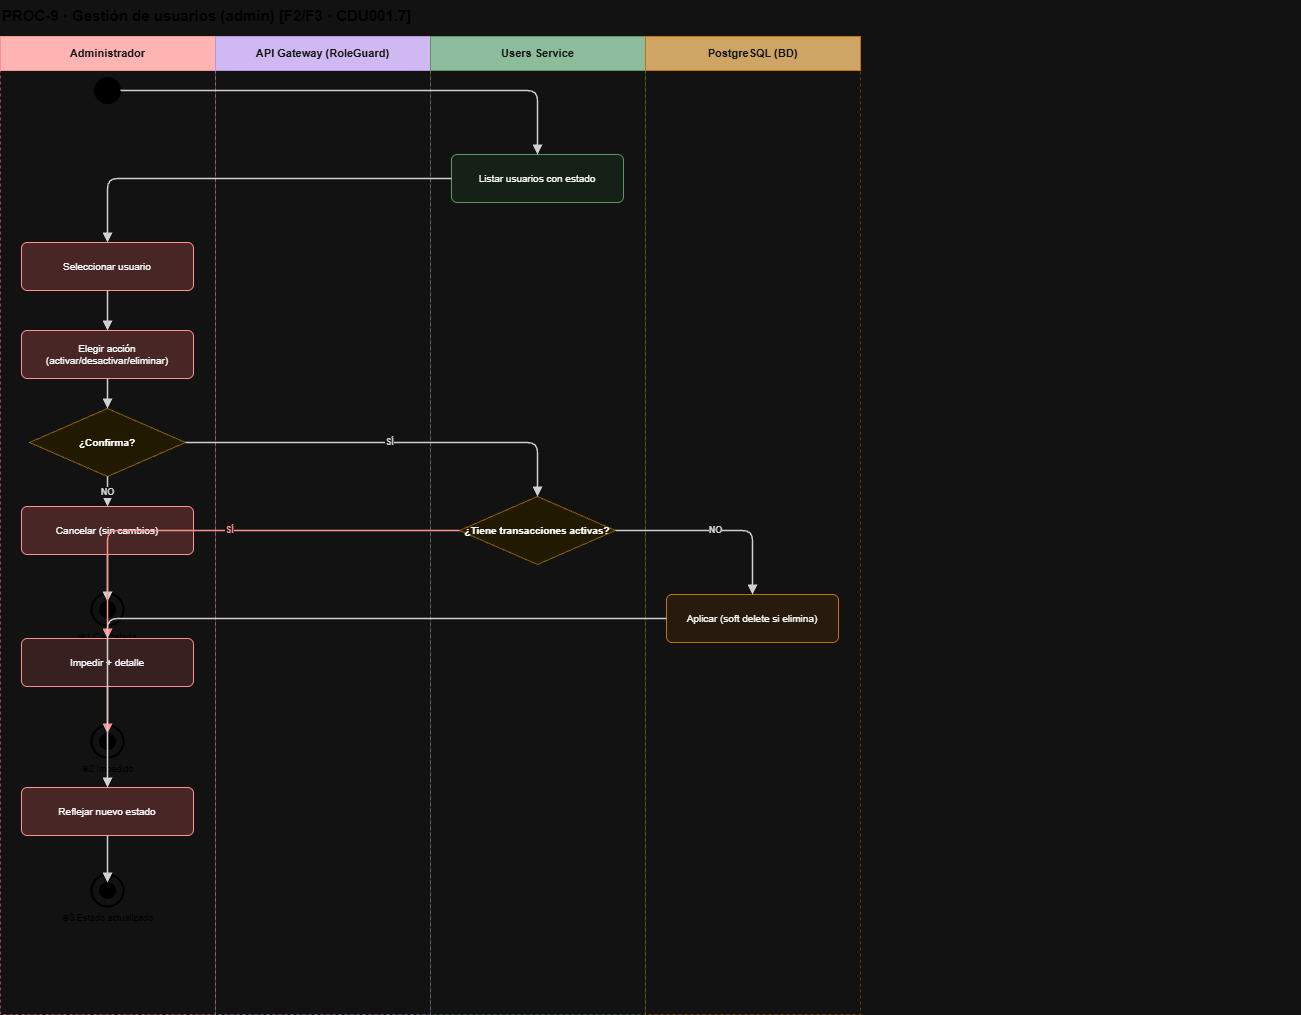

The diagram above was exported from draw.io. Its source (the exported page's mxGraphModel, read from the mxfile embedded in the PNG):
<mxGraphModel dx="2060" dy="1054" grid="0" gridSize="10" guides="1" tooltips="1" connect="1" arrows="1" fold="1" page="1" pageScale="1" pageWidth="940" pageHeight="1062" math="0" shadow="0">
  <root>
    <mxCell id="0" />
    <mxCell id="1" parent="0" />
    <mxCell id="P9t" parent="1" style="text;html=1;fontSize=15;fontStyle=1;fontColor=#222;" value="PROC-9 · Gestión de usuarios (admin)  [F2/F3 · CDU001.7]" vertex="1">
      <mxGeometry height="24" width="1300" x="40" y="8" as="geometry" />
    </mxCell>
    <mxCell id="P9L0" parent="1" style="rounded=0;whiteSpace=wrap;html=1;fillColor=#7A1A1A;strokeColor=#C62828;fontColor=#FFFFFF;fontSize=11;fontStyle=1;" value="Administrador" vertex="1">
      <mxGeometry height="34" width="215" x="40" y="44" as="geometry" />
    </mxCell>
    <mxCell id="P9LB0" parent="1" style="rounded=0;html=1;fillColor=none;strokeColor=#C62828;dashed=1;opacity=50;" value="" vertex="1">
      <mxGeometry height="944" width="215" x="40" y="78" as="geometry" />
    </mxCell>
    <mxCell id="P9L1" parent="1" style="rounded=0;whiteSpace=wrap;html=1;fillColor=#43286B;strokeColor=#6A4A9A;fontColor=#FFFFFF;fontSize=11;fontStyle=1;" value="API Gateway (RoleGuard)" vertex="1">
      <mxGeometry height="34" width="215" x="255" y="44" as="geometry" />
    </mxCell>
    <mxCell id="P9LB1" parent="1" style="rounded=0;html=1;fillColor=none;strokeColor=#6A4A9A;dashed=1;opacity=50;" value="" vertex="1">
      <mxGeometry height="944" width="215" x="255" y="78" as="geometry" />
    </mxCell>
    <mxCell id="P9L2" parent="1" style="rounded=0;whiteSpace=wrap;html=1;fillColor=#1E5631;strokeColor=#4A8A4A;fontColor=#FFFFFF;fontSize=11;fontStyle=1;" value="Users Service" vertex="1">
      <mxGeometry height="34" width="215" x="470" y="44" as="geometry" />
    </mxCell>
    <mxCell id="P9LB2" parent="1" style="rounded=0;html=1;fillColor=none;strokeColor=#4A8A4A;dashed=1;opacity=50;" value="" vertex="1">
      <mxGeometry height="944" width="215" x="470" y="78" as="geometry" />
    </mxCell>
    <mxCell id="P9L3" parent="1" style="rounded=0;whiteSpace=wrap;html=1;fillColor=#7A4A00;strokeColor=#D67A00;fontColor=#FFFFFF;fontSize=11;fontStyle=1;" value="PostgreSQL (BD)" vertex="1">
      <mxGeometry height="34" width="215" x="685" y="44" as="geometry" />
    </mxCell>
    <mxCell id="P9LB3" parent="1" style="rounded=0;html=1;fillColor=none;strokeColor=#D67A00;dashed=1;opacity=50;" value="" vertex="1">
      <mxGeometry height="944" width="215" x="685" y="78" as="geometry" />
    </mxCell>
    <mxCell id="P9s" parent="1" style="ellipse;fillColor=#000;strokeColor=#000;html=1;" vertex="1">
      <mxGeometry height="26" width="26" x="134" y="85" as="geometry" />
    </mxCell>
    <mxCell id="P9U1" parent="1" style="rounded=1;whiteSpace=wrap;html=1;fillColor=#E7F5E9;strokeColor=#4A8A4A;fontSize=10;arcSize=12;" value="Listar usuarios con estado" vertex="1">
      <mxGeometry height="48" width="172" x="491" y="162" as="geometry" />
    </mxCell>
    <mxCell id="P9U2" parent="1" style="rounded=1;whiteSpace=wrap;html=1;fillColor=#FFD6D6;strokeColor=#C62828;fontSize=10;arcSize=12;" value="Seleccionar usuario" vertex="1">
      <mxGeometry height="48" width="172" x="61" y="250" as="geometry" />
    </mxCell>
    <mxCell id="P9U3" parent="1" style="rounded=1;whiteSpace=wrap;html=1;fillColor=#FFD6D6;strokeColor=#C62828;fontSize=10;arcSize=12;" value="Elegir acción (activar/desactivar/eliminar)" vertex="1">
      <mxGeometry height="48" width="172" x="61" y="338" as="geometry" />
    </mxCell>
    <mxCell id="P9D1" parent="1" style="rhombus;whiteSpace=wrap;html=1;fillColor=#FFF7D6;strokeColor=#D6A700;fontSize=10;fontStyle=1;" value="¿Confirma?" vertex="1">
      <mxGeometry height="68" width="156" x="69" y="416" as="geometry" />
    </mxCell>
    <mxCell id="P9U4" parent="1" style="rounded=1;whiteSpace=wrap;html=1;fillColor=#FFD6D6;strokeColor=#C62828;fontSize=10;arcSize=12;" value="Cancelar (sin cambios)" vertex="1">
      <mxGeometry height="48" width="172" x="61" y="514" as="geometry" />
    </mxCell>
    <mxCell id="P9f1o" parent="1" style="ellipse;fillColor=none;strokeColor=#000;strokeWidth=2;html=1;" vertex="1">
      <mxGeometry height="32" width="32" x="131" y="601" as="geometry" />
    </mxCell>
    <mxCell id="P9f1" parent="1" style="ellipse;fillColor=#000;strokeColor=#000;html=1;" vertex="1">
      <mxGeometry height="16" width="16" x="139" y="609" as="geometry" />
    </mxCell>
    <mxCell id="P9f1t" parent="1" style="text;html=1;fontSize=9;fontColor=#444;align=center;" value="◉1 Cancelada" vertex="1">
      <mxGeometry height="14" width="160" x="67" y="633" as="geometry" />
    </mxCell>
    <mxCell id="P9D2" parent="1" style="rhombus;whiteSpace=wrap;html=1;fillColor=#FFF7D6;strokeColor=#D6A700;fontSize=10;fontStyle=1;" value="¿Tiene transacciones activas?" vertex="1">
      <mxGeometry height="68" width="156" x="499" y="504" as="geometry" />
    </mxCell>
    <mxCell id="P9U5" parent="1" style="rounded=1;whiteSpace=wrap;html=1;fillColor=#FFE2E2;strokeColor=#C62828;fontSize=10;arcSize=12;" value="Impedir + detalle" vertex="1">
      <mxGeometry height="48" width="172" x="61" y="646" as="geometry" />
    </mxCell>
    <mxCell id="P9f2o" parent="1" style="ellipse;fillColor=none;strokeColor=#000;strokeWidth=2;html=1;" vertex="1">
      <mxGeometry height="32" width="32" x="131" y="733" as="geometry" />
    </mxCell>
    <mxCell id="P9f2" parent="1" style="ellipse;fillColor=#000;strokeColor=#000;html=1;" vertex="1">
      <mxGeometry height="16" width="16" x="139" y="741" as="geometry" />
    </mxCell>
    <mxCell id="P9f2t" parent="1" style="text;html=1;fontSize=9;fontColor=#444;align=center;" value="◉2 Impedido" vertex="1">
      <mxGeometry height="14" width="160" x="67" y="765" as="geometry" />
    </mxCell>
    <mxCell id="P9U6" parent="1" style="rounded=1;whiteSpace=wrap;html=1;fillColor=#FFF0DF;strokeColor=#D67A00;fontSize=10;arcSize=12;" value="Aplicar (soft delete si elimina)" vertex="1">
      <mxGeometry height="48" width="172" x="706" y="602" as="geometry" />
    </mxCell>
    <mxCell id="P9U7" parent="1" style="rounded=1;whiteSpace=wrap;html=1;fillColor=#FFD6D6;strokeColor=#C62828;fontSize=10;arcSize=12;" value="Reflejar nuevo estado" vertex="1">
      <mxGeometry height="48" width="172" x="61" y="795" as="geometry" />
    </mxCell>
    <mxCell id="P9f3o" parent="1" style="ellipse;fillColor=none;strokeColor=#000;strokeWidth=2;html=1;" vertex="1">
      <mxGeometry height="32" width="32" x="131" y="882" as="geometry" />
    </mxCell>
    <mxCell id="P9f3" parent="1" style="ellipse;fillColor=#000;strokeColor=#000;html=1;" vertex="1">
      <mxGeometry height="16" width="16" x="139" y="890" as="geometry" />
    </mxCell>
    <mxCell id="P9f3t" parent="1" style="text;html=1;fontSize=9;fontColor=#444;align=center;" value="◉3 Estado actualizado" vertex="1">
      <mxGeometry height="14" width="160" x="67" y="914" as="geometry" />
    </mxCell>
    <mxCell id="P9es_U1" edge="1" parent="1" source="P9s" style="edgeStyle=orthogonalEdgeStyle;rounded=1;html=1;endArrow=block;endFill=1;strokeColor=#222222;strokeWidth=1.5;fontSize=9;fontStyle=1;fontColor=#222222;" target="P9U1" value="">
      <mxGeometry relative="1" as="geometry" />
    </mxCell>
    <mxCell id="P9eU1_U2" edge="1" parent="1" source="P9U1" style="edgeStyle=orthogonalEdgeStyle;rounded=1;html=1;endArrow=block;endFill=1;strokeColor=#222222;strokeWidth=1.5;fontSize=9;fontStyle=1;fontColor=#222222;" target="P9U2" value="">
      <mxGeometry relative="1" as="geometry" />
    </mxCell>
    <mxCell id="P9eU2_U3" edge="1" parent="1" source="P9U2" style="edgeStyle=orthogonalEdgeStyle;rounded=1;html=1;endArrow=block;endFill=1;strokeColor=#222222;strokeWidth=1.5;fontSize=9;fontStyle=1;fontColor=#222222;" target="P9U3" value="">
      <mxGeometry relative="1" as="geometry" />
    </mxCell>
    <mxCell id="P9eU3_D1" edge="1" parent="1" source="P9U3" style="edgeStyle=orthogonalEdgeStyle;rounded=1;html=1;endArrow=block;endFill=1;strokeColor=#222222;strokeWidth=1.5;fontSize=9;fontStyle=1;fontColor=#222222;" target="P9D1" value="">
      <mxGeometry relative="1" as="geometry" />
    </mxCell>
    <mxCell id="P9eD1_U4" edge="1" parent="1" source="P9D1" style="edgeStyle=orthogonalEdgeStyle;rounded=1;html=1;endArrow=block;endFill=1;strokeColor=#222222;strokeWidth=1.5;fontSize=9;fontStyle=1;fontColor=#222222;" target="P9U4" value="NO">
      <mxGeometry relative="1" as="geometry" />
    </mxCell>
    <mxCell id="P9eU4_f1" edge="1" parent="1" source="P9U4" style="edgeStyle=orthogonalEdgeStyle;rounded=1;html=1;endArrow=block;endFill=1;strokeColor=#222222;strokeWidth=1.5;fontSize=9;fontStyle=1;fontColor=#222222;" target="P9f1" value="">
      <mxGeometry relative="1" as="geometry" />
    </mxCell>
    <mxCell id="P9eD1_D2" edge="1" parent="1" source="P9D1" style="edgeStyle=orthogonalEdgeStyle;rounded=1;html=1;endArrow=block;endFill=1;strokeColor=#222222;strokeWidth=1.5;fontSize=9;fontStyle=1;fontColor=#222222;" target="P9D2" value="SÍ">
      <mxGeometry relative="1" as="geometry" />
    </mxCell>
    <mxCell id="P9eD2_U5" edge="1" parent="1" source="P9D2" style="edgeStyle=orthogonalEdgeStyle;rounded=1;html=1;endArrow=block;endFill=1;strokeColor=#C62828;strokeWidth=1.5;fontSize=9;fontStyle=1;fontColor=#C62828;" target="P9U5" value="SÍ">
      <mxGeometry relative="1" as="geometry" />
    </mxCell>
    <mxCell id="P9eU5_f2" edge="1" parent="1" source="P9U5" style="edgeStyle=orthogonalEdgeStyle;rounded=1;html=1;endArrow=block;endFill=1;strokeColor=#C62828;strokeWidth=1.5;fontSize=9;fontStyle=1;fontColor=#C62828;" target="P9f2" value="">
      <mxGeometry relative="1" as="geometry" />
    </mxCell>
    <mxCell id="P9eD2_U6" edge="1" parent="1" source="P9D2" style="edgeStyle=orthogonalEdgeStyle;rounded=1;html=1;endArrow=block;endFill=1;strokeColor=#222222;strokeWidth=1.5;fontSize=9;fontStyle=1;fontColor=#222222;" target="P9U6" value="NO">
      <mxGeometry relative="1" as="geometry" />
    </mxCell>
    <mxCell id="P9eU6_U7" edge="1" parent="1" source="P9U6" style="edgeStyle=orthogonalEdgeStyle;rounded=1;html=1;endArrow=block;endFill=1;strokeColor=#222222;strokeWidth=1.5;fontSize=9;fontStyle=1;fontColor=#222222;" target="P9U7" value="">
      <mxGeometry relative="1" as="geometry" />
    </mxCell>
    <mxCell id="P9eU7_f3" edge="1" parent="1" source="P9U7" style="edgeStyle=orthogonalEdgeStyle;rounded=1;html=1;endArrow=block;endFill=1;strokeColor=#222222;strokeWidth=1.5;fontSize=9;fontStyle=1;fontColor=#222222;" target="P9f3" value="">
      <mxGeometry relative="1" as="geometry" />
    </mxCell>
  </root>
</mxGraphModel>